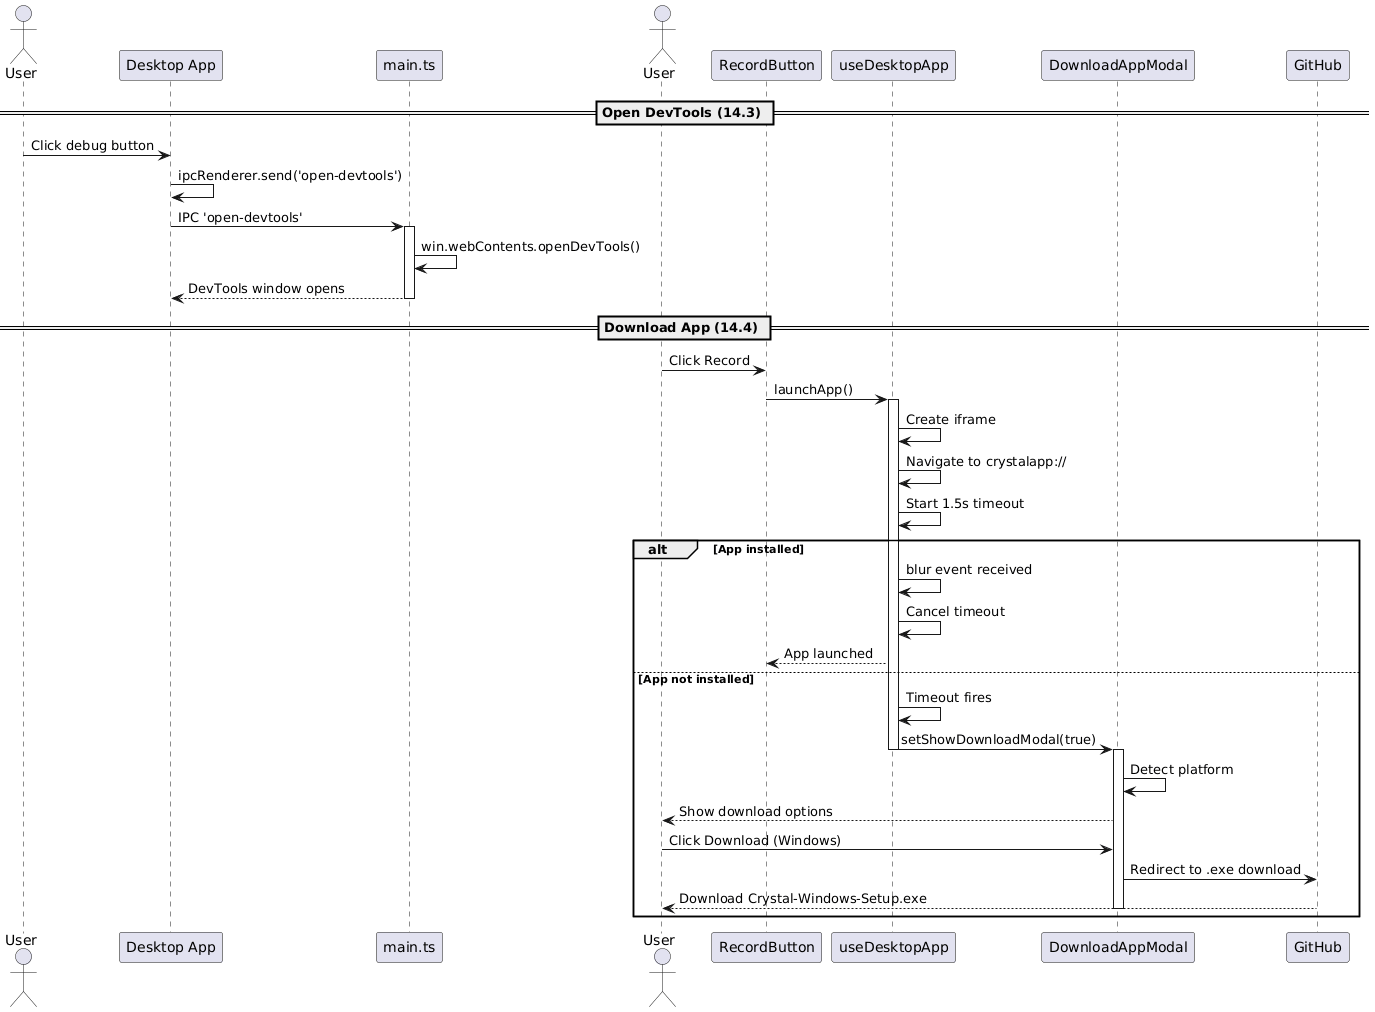

The diagram above was rendered by PlantUML. Its source (embedded in the PNG):
@startuml
actor "User" as user
participant "Desktop App" as desktop
participant "main.ts" as main

== Open DevTools (14.3) ==

user -> desktop: Click debug button
desktop -> desktop: ipcRenderer.send('open-devtools')
desktop -> main: IPC 'open-devtools'
activate main

main -> main: win.webContents.openDevTools()
main --> desktop: DevTools window opens

deactivate main

== Download App (14.4) ==

actor "User" as user2
participant "RecordButton" as btn
participant "useDesktopApp" as hook
participant "DownloadAppModal" as modal
participant "GitHub" as gh

user2 -> btn: Click Record
btn -> hook: launchApp()
activate hook

hook -> hook: Create iframe
hook -> hook: Navigate to crystalapp://
hook -> hook: Start 1.5s timeout

alt App installed
  hook -> hook: blur event received
  hook -> hook: Cancel timeout
  hook --> btn: App launched
else App not installed
  hook -> hook: Timeout fires
  hook -> modal: setShowDownloadModal(true)
  deactivate hook
  
  activate modal
  modal -> modal: Detect platform
  modal --> user2: Show download options
  
  user2 -> modal: Click Download (Windows)
  modal -> gh: Redirect to .exe download
  gh --> user2: Download Crystal-Windows-Setup.exe
  deactivate modal
end
@enduml